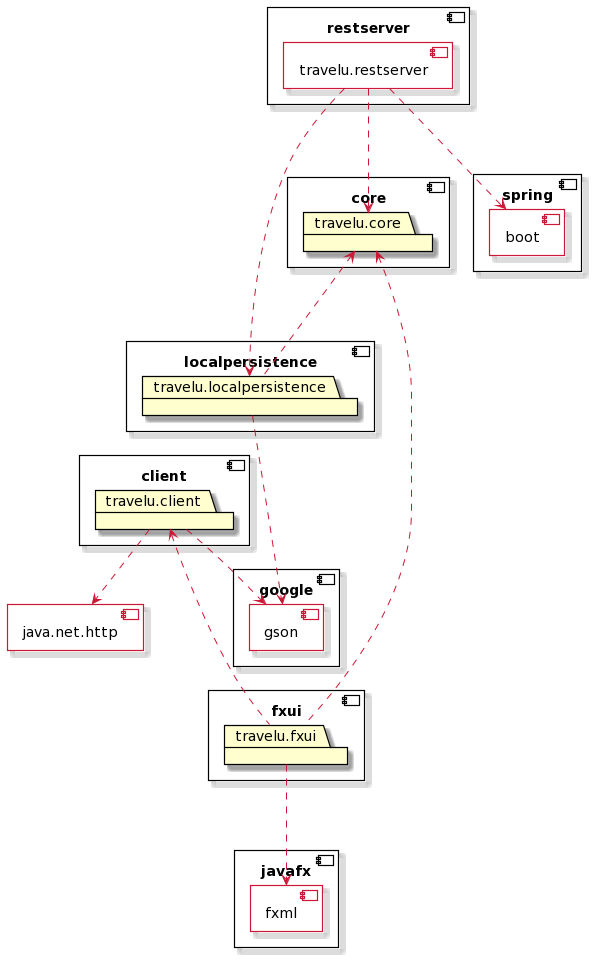

The diagram above was rendered by PlantUML. Its source (embedded in the PNG):
@startuml
skin rose

component restserver {
  [travelu.restserver] <<inside>>
}

component fxui {
  package travelu.fxui {
}
}

component core {
  package travelu.core {
}
}

component localpersistence {
  package travelu.localpersistence {
}
}

component client {
  package travelu.client {
}
}

component spring {
  [boot] <<inside>>
}

component javafx {
  [fxml] <<inside>>
}

component google {
  [gson] <<inside>>
}

component java.net.http <<inside>> {
}
skinparam Component {
  BackgroundColor transparent
  BorderColor black
  BorderColor<<inside>> #cc1836
}

skinparam ComponentBorderThickness 1.2
skinparam PackageBorderThickness 1.2
skinparam PackageBorderColor black
skinparam ArrowColor #cc1836

HIDE <<inside>> stereotype

travelu.core <... travelu.fxui
travelu.client <... travelu.fxui
travelu.client ..> gson
travelu.client ..> java.net.http
travelu.fxui ...> fxml
travelu.localpersistence ...> gson
travelu.core <... travelu.localpersistence
travelu.restserver ...> travelu.core
travelu.restserver ...> boot
travelu.restserver ...> travelu.localpersistence
@enduml